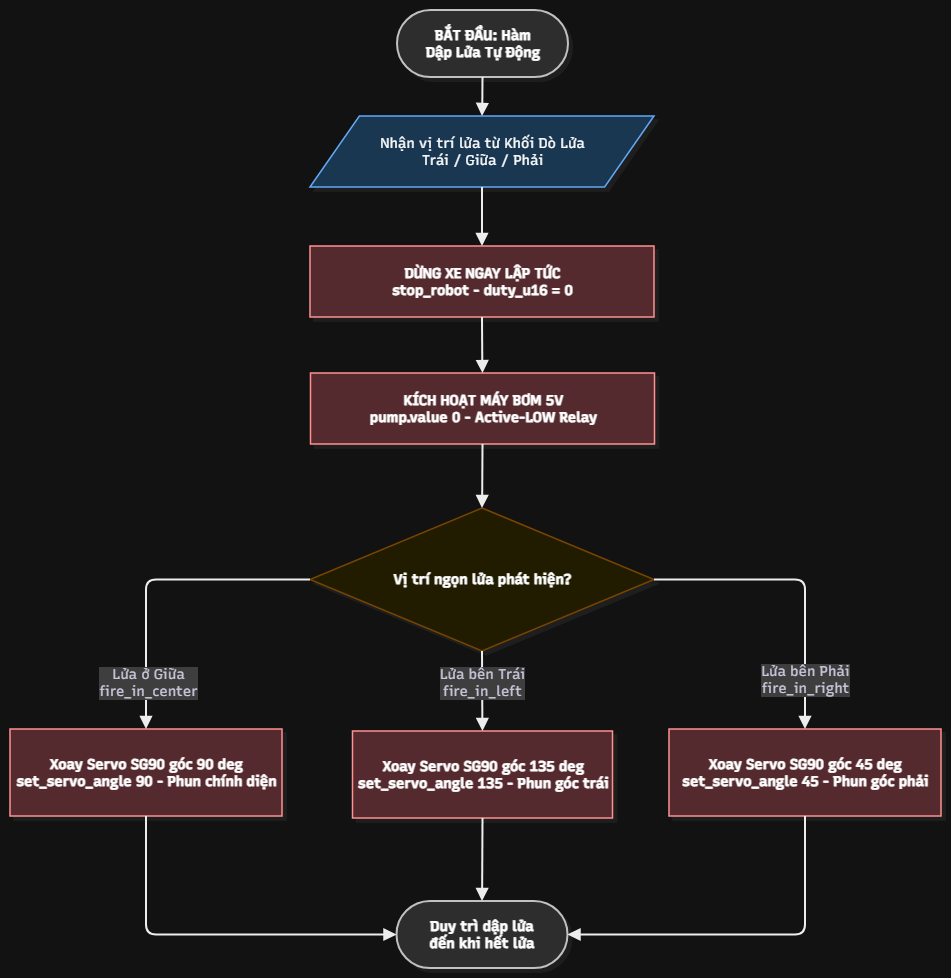

The diagram above was exported from draw.io. Its source (the exported page's mxGraphModel, read from the mxfile embedded in the PNG):
<mxGraphModel dx="1794" dy="1191" grid="0" gridSize="10" guides="1" tooltips="1" connect="1" arrows="1" fold="1" page="1" pageScale="1" pageWidth="1169" pageHeight="827" math="0" shadow="0">
  <root>
    <mxCell id="0" />
    <mxCell id="1" parent="0" />
    <UserObject label="" mermaidData="{&#10;  &quot;data&quot;: &quot;graph TD\n    %% Khai báo lớp màu sắc chuẩn báo cáo UET\n    classDef startEnd fill:#e0e0e0,stroke:#333333,stroke-width:2px,color:#000000,font-weight:bold;\n    classDef ioNode fill:#bbdefb,stroke:#1565c0,stroke-width:1.5px,color:#000000;\n    classDef decisionNode fill:#fff9c4,stroke:#fbc02d,stroke-width:1.5px,color:#000000,font-weight:bold;\n    classDef fireNode fill:#ffcdd2,stroke:#c62828,stroke-width:1.5px,color:#000000,font-weight:bold;\n\n    Start([BẮT ĐẦU: Hàm Dập Lửa Tự Động]):::startEnd --&gt; ReceivePos[/Nhận vị trí lửa từ Khối Dò Lửa&lt;br/&gt;Trái / Giữa / Phải/]:::ioNode\n    ReceivePos --&gt; StopVehicle[DỪNG XE NGAY LẬP TỨC&lt;br/&gt;stop_robot - duty_u16 = 0]:::fireNode\n    StopVehicle --&gt; TurnOnPump[KÍCH HOẠT MÁY BƠM 5V&lt;br/&gt;pump.value 0 - Active-LOW Relay]:::fireNode\n\n    TurnOnPump --&gt; CheckPos{Vị trí ngọn lửa phát hiện?}:::decisionNode\n\n    %% ĐIỀU CHỈNH SERVO THEO HƯỚNG LỬA\n    CheckPos -- Lửa ở Giữa&lt;br/&gt;fire_in_center --&gt; ServoCenter[Xoay Servo SG90 góc 90 deg&lt;br/&gt;set_servo_angle 90 - Phun chính diện]:::fireNode\n    CheckPos -- Lửa bên Trái&lt;br/&gt;fire_in_left --&gt; ServoLeft[Xoay Servo SG90 góc 135 deg&lt;br/&gt;set_servo_angle 135 - Phun góc trái]:::fireNode\n    CheckPos -- Lửa bên Phải&lt;br/&gt;fire_in_right --&gt; ServoRight[Xoay Servo SG90 góc 45 deg&lt;br/&gt;set_servo_angle 45 - Phun góc phải]:::fireNode\n\n    ServoCenter --&gt; EndAct([Duy trì dập lửa đến khi hết lửa]):::startEnd\n    ServoLeft --&gt; EndAct\n    ServoRight --&gt; EndAct&quot;,&#10;  &quot;config&quot;: null,&#10;  &quot;version&quot;: &quot;12&quot;&#10;}" id="vsmu6gMwoae7R40uHP9p-47">
      <mxCell connectable="0" parent="1" style="group;transparentBounds=1;editIcon=1;lockedGroup=0;groupPadding=10;" vertex="1">
        <mxGeometry as="geometry" />
      </mxCell>
    </UserObject>
    <UserObject label="BẮT ĐẦU: Hàm Dập Lửa Tự Động" mermaidId="n:Start" mermaidBaseStyle="html=1;rounded=1;whiteSpace=wrap;arcSize=50;strokeWidth=2;fillColor=#e0e0e0;strokeColor=#333333;fontColor=default;fontFamily=Recursive;fontSize=14;shadow=1;shadowColor=#000000;shadowOffsetX=4;shadowOffsetY=4;shadowBlur=0;shadowOpacity=6;fontStyle=1;" mermaidBaseValue="BẮT ĐẦU: Hàm Dập Lửa Tự Động" id="vsmu6gMwoae7R40uHP9p-48">
      <mxCell parent="vsmu6gMwoae7R40uHP9p-47" style="html=1;rounded=1;whiteSpace=wrap;arcSize=50;strokeWidth=2;fillColor=#e0e0e0;strokeColor=#333333;fontColor=default;fontFamily=Recursive;fontSize=14;shadow=1;shadowColor=#000000;shadowOffsetX=4;shadowOffsetY=4;shadowBlur=0;shadowOpacity=6;fontStyle=1;labelWidth=120;fontSource=https%3A%2F%2Ffonts.googleapis.com%2Fcss%3Ffamily%3DRecursive;" vertex="1">
        <mxGeometry height="67" width="171" x="581" y="830" as="geometry" />
      </mxCell>
    </UserObject>
    <UserObject label="Nhận vị trí lửa từ Khối Dò Lửa&#10;Trái / Giữa / Phải" mermaidId="n:ReceivePos" mermaidBaseStyle="html=1;shape=parallelogram;perimeter=parallelogramPerimeter;fixedSize=1;size=49.375;strokeWidth=1.5;whiteSpace=wrap;fillColor=#bbdefb;strokeColor=#1565c0;fontColor=default;fontFamily=Recursive;fontSize=14;shadow=1;shadowColor=#000000;shadowOffsetX=4;shadowOffsetY=4;shadowBlur=0;shadowOpacity=6;" mermaidBaseValue="Nhận vị trí lửa từ Khối Dò Lửa&#10;Trái / Giữa / Phải" id="vsmu6gMwoae7R40uHP9p-49">
      <mxCell parent="vsmu6gMwoae7R40uHP9p-47" style="html=1;shape=parallelogram;perimeter=parallelogramPerimeter;fixedSize=1;size=49.375;strokeWidth=1.5;fillColor=#bbdefb;strokeColor=#1565c0;fontColor=default;fontFamily=Recursive;fontSize=14;shadow=1;shadowColor=#000000;shadowOffsetX=4;shadowOffsetY=4;shadowBlur=0;shadowOpacity=6;labelWidth=120;fontSource=https%3A%2F%2Ffonts.googleapis.com%2Fcss%3Ffamily%3DRecursive;" vertex="1">
        <mxGeometry height="71" width="344" x="494" y="936" as="geometry" />
      </mxCell>
    </UserObject>
    <UserObject label="DỪNG XE NGAY LẬP TỨC&#10;stop_robot - duty_u16 = 0" mermaidId="n:StopVehicle" mermaidBaseStyle="html=1;whiteSpace=wrap;strokeWidth=1.5;fillColor=#ffcdd2;strokeColor=#c62828;fontColor=default;fontFamily=Recursive;fontSize=14;shadow=1;shadowColor=#000000;shadowOffsetX=4;shadowOffsetY=4;shadowBlur=0;shadowOpacity=6;fontStyle=1;" mermaidBaseValue="DỪNG XE NGAY LẬP TỨC&#10;stop_robot - duty_u16 = 0" id="vsmu6gMwoae7R40uHP9p-50">
      <mxCell parent="vsmu6gMwoae7R40uHP9p-47" style="html=1;strokeWidth=1.5;fillColor=#ffcdd2;strokeColor=#c62828;fontColor=default;fontFamily=Recursive;fontSize=14;shadow=1;shadowColor=#000000;shadowOffsetX=4;shadowOffsetY=4;shadowBlur=0;shadowOpacity=6;fontStyle=1;labelWidth=120;fontSource=https%3A%2F%2Ffonts.googleapis.com%2Fcss%3Ffamily%3DRecursive;" vertex="1">
        <mxGeometry height="71" width="344" x="494" y="1066" as="geometry" />
      </mxCell>
    </UserObject>
    <UserObject label="KÍCH HOẠT MÁY BƠM 5V&#10;pump.value 0 - Active-LOW Relay" mermaidId="n:TurnOnPump" mermaidBaseStyle="html=1;whiteSpace=wrap;strokeWidth=1.5;fillColor=#ffcdd2;strokeColor=#c62828;fontColor=default;fontFamily=Recursive;fontSize=14;shadow=1;shadowColor=#000000;shadowOffsetX=4;shadowOffsetY=4;shadowBlur=0;shadowOpacity=6;fontStyle=1;" mermaidBaseValue="KÍCH HOẠT MÁY BƠM 5V&#10;pump.value 0 - Active-LOW Relay" id="vsmu6gMwoae7R40uHP9p-51">
      <mxCell parent="vsmu6gMwoae7R40uHP9p-47" style="html=1;strokeWidth=1.5;fillColor=#ffcdd2;strokeColor=#c62828;fontColor=default;fontFamily=Recursive;fontSize=14;shadow=1;shadowColor=#000000;shadowOffsetX=4;shadowOffsetY=4;shadowBlur=0;shadowOpacity=6;fontStyle=1;labelWidth=120;fontSource=https%3A%2F%2Ffonts.googleapis.com%2Fcss%3Ffamily%3DRecursive;" vertex="1">
        <mxGeometry height="71" width="344" x="494.5" y="1193" as="geometry" />
      </mxCell>
    </UserObject>
    <UserObject label="Vị trí ngọn lửa phát hiện?" mermaidId="n:CheckPos" mermaidBaseStyle="rhombus;html=1;strokeWidth=1.5;whiteSpace=wrap;fillColor=#fff9c4;strokeColor=#fbc02d;fontColor=default;fontFamily=Recursive;fontSize=14;shadow=1;shadowColor=#000000;shadowOffsetX=4;shadowOffsetY=4;shadowBlur=0;shadowOpacity=6;fontStyle=1;" mermaidBaseValue="Vị trí ngọn lửa phát hiện?" id="vsmu6gMwoae7R40uHP9p-52">
      <mxCell parent="vsmu6gMwoae7R40uHP9p-47" style="rhombus;html=1;strokeWidth=1.5;fillColor=#fff9c4;strokeColor=#fbc02d;fontColor=default;fontFamily=Recursive;fontSize=14;shadow=1;shadowColor=#000000;shadowOffsetX=4;shadowOffsetY=4;shadowBlur=0;shadowOpacity=6;fontStyle=1;labelWidth=120;fontSource=https%3A%2F%2Ffonts.googleapis.com%2Fcss%3Ffamily%3DRecursive;" vertex="1">
        <mxGeometry height="143" width="344" x="494" y="1328" as="geometry" />
      </mxCell>
    </UserObject>
    <UserObject label="Xoay Servo SG90 góc 90 deg&#10;set_servo_angle 90 - Phun chính diện" mermaidId="n:ServoCenter" mermaidBaseStyle="html=1;whiteSpace=wrap;strokeWidth=1.5;fillColor=#ffcdd2;strokeColor=#c62828;fontColor=default;fontFamily=Recursive;fontSize=14;shadow=1;shadowColor=#000000;shadowOffsetX=4;shadowOffsetY=4;shadowBlur=0;shadowOpacity=6;fontStyle=1;" mermaidBaseValue="Xoay Servo SG90 góc 90 deg&#10;set_servo_angle 90 - Phun chính diện" id="vsmu6gMwoae7R40uHP9p-53">
      <mxCell parent="vsmu6gMwoae7R40uHP9p-47" style="html=1;strokeWidth=1.5;fillColor=#ffcdd2;strokeColor=#c62828;fontColor=default;fontFamily=Recursive;fontSize=14;shadow=1;shadowColor=#000000;shadowOffsetX=4;shadowOffsetY=4;shadowBlur=0;shadowOpacity=6;fontStyle=1;labelWidth=120;fontSource=https%3A%2F%2Ffonts.googleapis.com%2Fcss%3Ffamily%3DRecursive;" vertex="1">
        <mxGeometry height="87" width="272" x="194" y="1549" as="geometry" />
      </mxCell>
    </UserObject>
    <UserObject label="Xoay Servo SG90 góc 135 deg&#10;set_servo_angle 135 - Phun góc trái" mermaidId="n:ServoLeft" mermaidBaseStyle="html=1;whiteSpace=wrap;strokeWidth=1.5;fillColor=#ffcdd2;strokeColor=#c62828;fontColor=default;fontFamily=Recursive;fontSize=14;shadow=1;shadowColor=#000000;shadowOffsetX=4;shadowOffsetY=4;shadowBlur=0;shadowOpacity=6;fontStyle=1;" mermaidBaseValue="Xoay Servo SG90 góc 135 deg&#10;set_servo_angle 135 - Phun góc trái" id="vsmu6gMwoae7R40uHP9p-54">
      <mxCell parent="vsmu6gMwoae7R40uHP9p-47" style="html=1;strokeWidth=1.5;fillColor=#ffcdd2;strokeColor=#c62828;fontColor=default;fontFamily=Recursive;fontSize=14;shadow=1;shadowColor=#000000;shadowOffsetX=4;shadowOffsetY=4;shadowBlur=0;shadowOpacity=6;fontStyle=1;labelWidth=120;fontSource=https%3A%2F%2Ffonts.googleapis.com%2Fcss%3Ffamily%3DRecursive;" vertex="1">
        <mxGeometry height="87" width="260" x="536.5" y="1551" as="geometry" />
      </mxCell>
    </UserObject>
    <UserObject label="Xoay Servo SG90 góc 45 deg&#10;set_servo_angle 45 - Phun góc phải" mermaidId="n:ServoRight" mermaidBaseStyle="html=1;whiteSpace=wrap;strokeWidth=1.5;fillColor=#ffcdd2;strokeColor=#c62828;fontColor=default;fontFamily=Recursive;fontSize=14;shadow=1;shadowColor=#000000;shadowOffsetX=4;shadowOffsetY=4;shadowBlur=0;shadowOpacity=6;fontStyle=1;" mermaidBaseValue="Xoay Servo SG90 góc 45 deg&#10;set_servo_angle 45 - Phun góc phải" id="vsmu6gMwoae7R40uHP9p-55">
      <mxCell parent="vsmu6gMwoae7R40uHP9p-47" style="html=1;strokeWidth=1.5;fillColor=#ffcdd2;strokeColor=#c62828;fontColor=default;fontFamily=Recursive;fontSize=14;shadow=1;shadowColor=#000000;shadowOffsetX=4;shadowOffsetY=4;shadowBlur=0;shadowOpacity=6;fontStyle=1;labelWidth=120;fontSource=https%3A%2F%2Ffonts.googleapis.com%2Fcss%3Ffamily%3DRecursive;" vertex="1">
        <mxGeometry height="87" width="272" x="853" y="1549" as="geometry" />
      </mxCell>
    </UserObject>
    <UserObject label="Duy trì dập lửa đến khi hết lửa" mermaidId="n:EndAct" mermaidBaseStyle="html=1;rounded=1;whiteSpace=wrap;arcSize=50;strokeWidth=2;fillColor=#e0e0e0;strokeColor=#333333;fontColor=default;fontFamily=Recursive;fontSize=14;shadow=1;shadowColor=#000000;shadowOffsetX=4;shadowOffsetY=4;shadowBlur=0;shadowOpacity=6;fontStyle=1;" mermaidBaseValue="Duy trì dập lửa đến khi hết lửa" id="vsmu6gMwoae7R40uHP9p-56">
      <mxCell parent="vsmu6gMwoae7R40uHP9p-47" style="html=1;rounded=1;whiteSpace=wrap;arcSize=50;strokeWidth=2;fillColor=#e0e0e0;strokeColor=#333333;fontColor=default;fontFamily=Recursive;fontSize=14;shadow=1;shadowColor=#000000;shadowOffsetX=4;shadowOffsetY=4;shadowBlur=0;shadowOpacity=6;fontStyle=1;labelWidth=120;fontSource=https%3A%2F%2Ffonts.googleapis.com%2Fcss%3Ffamily%3DRecursive;" vertex="1">
        <mxGeometry height="67" width="171" x="580.5" y="1721" as="geometry" />
      </mxCell>
    </UserObject>
    <UserObject label="" mermaidId="e:Start-&gt;ReceivePos#0" mermaidBaseStyle="edgeStyle=orthogonalEdgeStyle;rounded=1;curved=0;startArrow=none;endArrow=block;endSize=8;jumpStyle=arc;jumpSize=12;strokeColor=#000000;exitX=0.5;exitY=0.99;entryX=0.5;entryY=0;strokeWidth=2;targetPerimeterSpacing=4;" mermaidBaseValue="" id="vsmu6gMwoae7R40uHP9p-57">
      <mxCell edge="1" parent="vsmu6gMwoae7R40uHP9p-47" source="vsmu6gMwoae7R40uHP9p-48" style="edgeStyle=orthogonalEdgeStyle;rounded=1;curved=0;startArrow=none;endArrow=block;endSize=8;jumpStyle=arc;jumpSize=12;strokeColor=#000000;exitX=0.5;exitY=0.99;entryX=0.5;entryY=0;strokeWidth=2;targetPerimeterSpacing=4;" target="vsmu6gMwoae7R40uHP9p-49">
        <mxGeometry relative="1" as="geometry">
          <Array as="points" />
        </mxGeometry>
      </mxCell>
    </UserObject>
    <UserObject label="" mermaidId="e:ReceivePos-&gt;StopVehicle#0" mermaidBaseStyle="edgeStyle=orthogonalEdgeStyle;rounded=1;curved=0;startArrow=none;endArrow=block;endSize=8;jumpStyle=arc;jumpSize=12;strokeColor=#000000;exitX=0.5;exitY=0.99;entryX=0.5;entryY=0;strokeWidth=2;targetPerimeterSpacing=4;" mermaidBaseValue="" id="vsmu6gMwoae7R40uHP9p-58">
      <mxCell edge="1" parent="vsmu6gMwoae7R40uHP9p-47" source="vsmu6gMwoae7R40uHP9p-49" style="edgeStyle=orthogonalEdgeStyle;rounded=1;curved=0;startArrow=none;endArrow=block;endSize=8;jumpStyle=arc;jumpSize=12;strokeColor=#000000;exitX=0.5;exitY=1;entryX=0.5;entryY=0;strokeWidth=2;targetPerimeterSpacing=4;exitDx=0;exitDy=0;" target="vsmu6gMwoae7R40uHP9p-50">
        <mxGeometry relative="1" as="geometry">
          <Array as="points" />
        </mxGeometry>
      </mxCell>
    </UserObject>
    <UserObject label="" mermaidId="e:StopVehicle-&gt;TurnOnPump#0" mermaidBaseStyle="edgeStyle=orthogonalEdgeStyle;rounded=1;curved=0;startArrow=none;endArrow=block;endSize=8;jumpStyle=arc;jumpSize=12;strokeColor=#000000;exitX=0.5;exitY=1;entryX=0.5;entryY=0;strokeWidth=2;targetPerimeterSpacing=4;" mermaidBaseValue="" id="vsmu6gMwoae7R40uHP9p-59">
      <mxCell edge="1" parent="vsmu6gMwoae7R40uHP9p-47" source="vsmu6gMwoae7R40uHP9p-50" style="edgeStyle=orthogonalEdgeStyle;rounded=1;curved=0;startArrow=none;endArrow=block;endSize=8;jumpStyle=arc;jumpSize=12;strokeColor=#000000;exitX=0.5;exitY=1;entryX=0.5;entryY=0;strokeWidth=2;targetPerimeterSpacing=4;" target="vsmu6gMwoae7R40uHP9p-51">
        <mxGeometry relative="1" as="geometry">
          <Array as="points" />
        </mxGeometry>
      </mxCell>
    </UserObject>
    <UserObject label="" mermaidId="e:TurnOnPump-&gt;CheckPos#0" mermaidBaseStyle="edgeStyle=orthogonalEdgeStyle;rounded=1;curved=0;startArrow=none;endArrow=block;endSize=8;jumpStyle=arc;jumpSize=12;strokeColor=#000000;exitX=0.5;exitY=1;entryX=0.5;entryY=0;strokeWidth=2;targetPerimeterSpacing=4;" mermaidBaseValue="" id="vsmu6gMwoae7R40uHP9p-60">
      <mxCell edge="1" parent="vsmu6gMwoae7R40uHP9p-47" source="vsmu6gMwoae7R40uHP9p-51" style="edgeStyle=orthogonalEdgeStyle;rounded=1;curved=0;startArrow=none;endArrow=block;endSize=8;jumpStyle=arc;jumpSize=12;strokeColor=#000000;exitX=0.5;exitY=1;entryX=0.5;entryY=0;strokeWidth=2;targetPerimeterSpacing=4;" target="vsmu6gMwoae7R40uHP9p-52">
        <mxGeometry relative="1" as="geometry">
          <Array as="points" />
        </mxGeometry>
      </mxCell>
    </UserObject>
    <UserObject label="Lửa ở Giữa&#10;fire_in_center" mermaidId="e:CheckPos-&gt;ServoCenter#0" mermaidBaseStyle="edgeStyle=orthogonalEdgeStyle;rounded=1;curved=0;startArrow=none;endArrow=block;endSize=8;jumpStyle=arc;jumpSize=12;strokeColor=#000000;html=1;fontSize=16;labelBackgroundColor=#cccccc;fontFamily=Recursive;fontColor=#28253D;exitX=0.27;exitY=1;entryX=0.5;entryY=0;strokeWidth=2;targetPerimeterSpacing=4;" mermaidBaseValue="Lửa ở Giữa&#10;fire_in_center" id="vsmu6gMwoae7R40uHP9p-61">
      <mxCell edge="1" parent="vsmu6gMwoae7R40uHP9p-47" source="vsmu6gMwoae7R40uHP9p-52" style="edgeStyle=orthogonalEdgeStyle;rounded=1;curved=0;startArrow=none;endArrow=block;endSize=8;jumpStyle=arc;jumpSize=12;strokeColor=#000000;html=1;fontSize=14;labelBackgroundColor=#cccccc;fontFamily=Recursive;fontColor=#28253D;exitX=0;exitY=0.5;entryX=0.5;entryY=0;strokeWidth=2;targetPerimeterSpacing=4;fontSource=https%3A%2F%2Ffonts.googleapis.com%2Fcss%3Ffamily%3DRecursive;exitDx=0;exitDy=0;" target="vsmu6gMwoae7R40uHP9p-53">
        <mxGeometry relative="1" x="0.7055" y="2" as="geometry">
          <mxPoint as="offset" />
        </mxGeometry>
      </mxCell>
    </UserObject>
    <UserObject label="Lửa bên Trái&#10;fire_in_left" mermaidId="e:CheckPos-&gt;ServoLeft#0" mermaidBaseStyle="edgeStyle=orthogonalEdgeStyle;rounded=1;curved=0;startArrow=none;endArrow=block;endSize=8;jumpStyle=arc;jumpSize=12;strokeColor=#000000;html=1;fontSize=16;labelBackgroundColor=#cccccc;fontFamily=Recursive;fontColor=#28253D;exitX=0.5;exitY=1;entryX=0.5;entryY=0;strokeWidth=2;targetPerimeterSpacing=4;" mermaidBaseValue="Lửa bên Trái&#10;fire_in_left" id="vsmu6gMwoae7R40uHP9p-62">
      <mxCell edge="1" parent="vsmu6gMwoae7R40uHP9p-47" source="vsmu6gMwoae7R40uHP9p-52" style="edgeStyle=orthogonalEdgeStyle;rounded=1;curved=0;startArrow=none;endArrow=block;endSize=8;jumpStyle=arc;jumpSize=12;strokeColor=#000000;html=1;fontSize=14;labelBackgroundColor=#cccccc;fontFamily=Recursive;fontColor=#28253D;exitX=0.5;exitY=1;entryX=0.5;entryY=0;strokeWidth=2;targetPerimeterSpacing=4;fontSource=https%3A%2F%2Ffonts.googleapis.com%2Fcss%3Ffamily%3DRecursive;" target="vsmu6gMwoae7R40uHP9p-54">
        <mxGeometry relative="1" x="-0.1995" as="geometry">
          <mxPoint as="offset" />
          <Array as="points" />
        </mxGeometry>
      </mxCell>
    </UserObject>
    <UserObject label="Lửa bên Phải&#10;fire_in_right" mermaidId="e:CheckPos-&gt;ServoRight#0" mermaidBaseStyle="edgeStyle=orthogonalEdgeStyle;rounded=1;curved=0;startArrow=none;endArrow=block;endSize=8;jumpStyle=arc;jumpSize=12;strokeColor=#000000;html=1;fontSize=16;labelBackgroundColor=#cccccc;fontFamily=Recursive;fontColor=#28253D;exitX=0.73;exitY=1;entryX=0.5;entryY=0;strokeWidth=2;targetPerimeterSpacing=4;" mermaidBaseValue="Lửa bên Phải&#10;fire_in_right" id="vsmu6gMwoae7R40uHP9p-63">
      <mxCell edge="1" parent="vsmu6gMwoae7R40uHP9p-47" source="vsmu6gMwoae7R40uHP9p-52" style="edgeStyle=orthogonalEdgeStyle;rounded=1;curved=0;startArrow=none;endArrow=block;endSize=8;jumpStyle=arc;jumpSize=12;strokeColor=#000000;html=1;fontSize=14;labelBackgroundColor=#cccccc;fontFamily=Recursive;fontColor=#28253D;exitX=1;exitY=0.5;entryX=0.5;entryY=0;strokeWidth=2;targetPerimeterSpacing=4;fontSource=https%3A%2F%2Ffonts.googleapis.com%2Fcss%3Ffamily%3DRecursive;exitDx=0;exitDy=0;" target="vsmu6gMwoae7R40uHP9p-55">
        <mxGeometry relative="1" x="0.6727" as="geometry">
          <mxPoint as="offset" />
        </mxGeometry>
      </mxCell>
    </UserObject>
    <UserObject label="" mermaidId="e:ServoCenter-&gt;EndAct#0" mermaidBaseStyle="edgeStyle=orthogonalEdgeStyle;rounded=1;curved=0;startArrow=none;endArrow=block;endSize=8;jumpStyle=arc;jumpSize=12;strokeColor=#000000;exitX=0.5;exitY=1;entryX=0.28;entryY=0;strokeWidth=2;targetPerimeterSpacing=4;" mermaidBaseValue="" id="vsmu6gMwoae7R40uHP9p-64">
      <mxCell edge="1" parent="vsmu6gMwoae7R40uHP9p-47" source="vsmu6gMwoae7R40uHP9p-53" style="edgeStyle=orthogonalEdgeStyle;rounded=1;curved=0;startArrow=none;endArrow=block;endSize=8;jumpStyle=arc;jumpSize=12;strokeColor=#000000;exitX=0.5;exitY=1;entryX=0;entryY=0.5;strokeWidth=2;targetPerimeterSpacing=4;entryDx=0;entryDy=0;" target="vsmu6gMwoae7R40uHP9p-56">
        <mxGeometry relative="1" as="geometry" />
      </mxCell>
    </UserObject>
    <UserObject label="" mermaidId="e:ServoLeft-&gt;EndAct#0" mermaidBaseStyle="edgeStyle=orthogonalEdgeStyle;rounded=1;curved=0;startArrow=none;endArrow=block;endSize=8;jumpStyle=arc;jumpSize=12;strokeColor=#000000;exitX=0.5;exitY=1;entryX=0.5;entryY=0;strokeWidth=2;targetPerimeterSpacing=4;" mermaidBaseValue="" id="vsmu6gMwoae7R40uHP9p-65">
      <mxCell edge="1" parent="vsmu6gMwoae7R40uHP9p-47" source="vsmu6gMwoae7R40uHP9p-54" style="edgeStyle=orthogonalEdgeStyle;rounded=1;curved=0;startArrow=none;endArrow=block;endSize=8;jumpStyle=arc;jumpSize=12;strokeColor=#000000;exitX=0.5;exitY=1;entryX=0.5;entryY=0;strokeWidth=2;targetPerimeterSpacing=4;" target="vsmu6gMwoae7R40uHP9p-56">
        <mxGeometry relative="1" as="geometry">
          <Array as="points" />
        </mxGeometry>
      </mxCell>
    </UserObject>
    <UserObject label="" mermaidId="e:ServoRight-&gt;EndAct#0" mermaidBaseStyle="edgeStyle=orthogonalEdgeStyle;rounded=1;curved=0;startArrow=none;endArrow=block;endSize=8;jumpStyle=arc;jumpSize=12;strokeColor=#000000;exitX=0.5;exitY=1;entryX=0.72;entryY=0;strokeWidth=2;targetPerimeterSpacing=4;" mermaidBaseValue="" id="vsmu6gMwoae7R40uHP9p-66">
      <mxCell edge="1" parent="vsmu6gMwoae7R40uHP9p-47" source="vsmu6gMwoae7R40uHP9p-55" style="edgeStyle=orthogonalEdgeStyle;rounded=1;curved=0;startArrow=none;endArrow=block;endSize=8;jumpStyle=arc;jumpSize=12;strokeColor=#000000;exitX=0.5;exitY=1;entryX=1;entryY=0.5;strokeWidth=2;targetPerimeterSpacing=4;entryDx=0;entryDy=0;" target="vsmu6gMwoae7R40uHP9p-56">
        <mxGeometry relative="1" x="-0.0202" as="geometry" />
      </mxCell>
    </UserObject>
  </root>
</mxGraphModel>